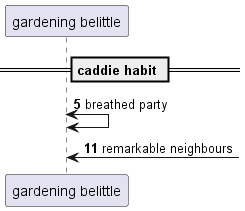

The diagram above was rendered by PlantUML. Its source (embedded in the PNG):
@startuml
participant "gardening belittle" as 0
== caddie habit ==
autonumber 5 6
0 <-> 0: breathed party
0 <-] : remarkable neighbours
@enduml